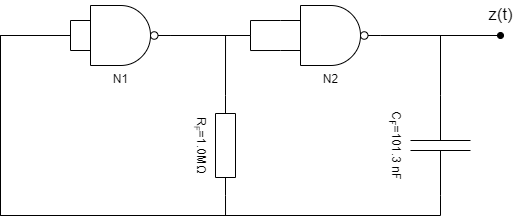

The diagram above was exported from draw.io. Its source (the exported page's mxGraphModel, read from the mxfile embedded in the PNG):
<mxGraphModel dx="760" dy="624" grid="1" gridSize="10" guides="1" tooltips="1" connect="1" arrows="1" fold="1" page="1" pageScale="1" pageWidth="850" pageHeight="1100" math="1" shadow="0">
  <root>
    <mxCell id="0" />
    <mxCell id="1" parent="0" />
    <mxCell id="I7uSpYN8RogNtiW1CiLk-3" style="edgeStyle=orthogonalEdgeStyle;rounded=0;orthogonalLoop=1;jettySize=auto;html=1;exitX=1;exitY=0.5;exitDx=0;exitDy=0;exitPerimeter=0;entryX=0;entryY=0.25;entryDx=0;entryDy=0;entryPerimeter=0;endArrow=none;endFill=0;" edge="1" parent="1" source="I7uSpYN8RogNtiW1CiLk-1" target="I7uSpYN8RogNtiW1CiLk-2">
      <mxGeometry relative="1" as="geometry">
        <Array as="points">
          <mxPoint x="450" y="330" />
          <mxPoint x="450" y="315" />
        </Array>
      </mxGeometry>
    </mxCell>
    <mxCell id="I7uSpYN8RogNtiW1CiLk-4" style="edgeStyle=orthogonalEdgeStyle;rounded=0;orthogonalLoop=1;jettySize=auto;html=1;exitX=1;exitY=0.5;exitDx=0;exitDy=0;exitPerimeter=0;entryX=0;entryY=0.75;entryDx=0;entryDy=0;entryPerimeter=0;endArrow=none;endFill=0;" edge="1" parent="1" source="I7uSpYN8RogNtiW1CiLk-1" target="I7uSpYN8RogNtiW1CiLk-2">
      <mxGeometry relative="1" as="geometry">
        <Array as="points">
          <mxPoint x="450" y="330" />
          <mxPoint x="450" y="345" />
        </Array>
      </mxGeometry>
    </mxCell>
    <mxCell id="I7uSpYN8RogNtiW1CiLk-6" style="edgeStyle=orthogonalEdgeStyle;rounded=0;orthogonalLoop=1;jettySize=auto;html=1;exitX=1;exitY=0.5;exitDx=0;exitDy=0;exitPerimeter=0;entryX=0;entryY=0.5;entryDx=0;entryDy=0;entryPerimeter=0;endArrow=none;endFill=0;" edge="1" parent="1" source="I7uSpYN8RogNtiW1CiLk-1" target="I7uSpYN8RogNtiW1CiLk-5">
      <mxGeometry relative="1" as="geometry" />
    </mxCell>
    <mxCell id="I7uSpYN8RogNtiW1CiLk-1" value="N1" style="verticalLabelPosition=bottom;shadow=0;dashed=0;align=center;html=1;verticalAlign=top;shape=mxgraph.electrical.logic_gates.logic_gate;operation=and;negating=1;negSize=0.15;" vertex="1" parent="1">
      <mxGeometry x="270" y="300" width="100" height="60" as="geometry" />
    </mxCell>
    <mxCell id="I7uSpYN8RogNtiW1CiLk-8" style="edgeStyle=orthogonalEdgeStyle;rounded=0;orthogonalLoop=1;jettySize=auto;html=1;exitX=1;exitY=0.5;exitDx=0;exitDy=0;exitPerimeter=0;entryX=0;entryY=0.5;entryDx=0;entryDy=0;entryPerimeter=0;endArrow=none;endFill=0;" edge="1" parent="1" source="I7uSpYN8RogNtiW1CiLk-2" target="I7uSpYN8RogNtiW1CiLk-7">
      <mxGeometry relative="1" as="geometry" />
    </mxCell>
    <mxCell id="I7uSpYN8RogNtiW1CiLk-9" style="edgeStyle=orthogonalEdgeStyle;rounded=0;orthogonalLoop=1;jettySize=auto;html=1;exitX=1;exitY=0.5;exitDx=0;exitDy=0;exitPerimeter=0;endArrow=oval;endFill=1;" edge="1" parent="1" source="I7uSpYN8RogNtiW1CiLk-2">
      <mxGeometry relative="1" as="geometry">
        <mxPoint x="700" y="330" as="targetPoint" />
      </mxGeometry>
    </mxCell>
    <mxCell id="I7uSpYN8RogNtiW1CiLk-2" value="N2" style="verticalLabelPosition=bottom;shadow=0;dashed=0;align=center;html=1;verticalAlign=top;shape=mxgraph.electrical.logic_gates.logic_gate;operation=and;negating=1;negSize=0.15;" vertex="1" parent="1">
      <mxGeometry x="480" y="300" width="100" height="60" as="geometry" />
    </mxCell>
    <mxCell id="I7uSpYN8RogNtiW1CiLk-12" style="edgeStyle=orthogonalEdgeStyle;rounded=0;orthogonalLoop=1;jettySize=auto;html=1;exitX=0;exitY=0.25;exitDx=0;exitDy=0;exitPerimeter=0;entryX=0;entryY=0.75;entryDx=0;entryDy=0;entryPerimeter=0;endArrow=none;endFill=0;" edge="1" parent="1" source="I7uSpYN8RogNtiW1CiLk-1" target="I7uSpYN8RogNtiW1CiLk-1">
      <mxGeometry relative="1" as="geometry" />
    </mxCell>
    <mxCell id="I7uSpYN8RogNtiW1CiLk-13" style="edgeStyle=orthogonalEdgeStyle;rounded=0;orthogonalLoop=1;jettySize=auto;html=1;exitX=1;exitY=0.5;exitDx=0;exitDy=0;exitPerimeter=0;endArrow=none;endFill=0;" edge="1" parent="1" source="I7uSpYN8RogNtiW1CiLk-5">
      <mxGeometry relative="1" as="geometry">
        <mxPoint x="270" y="330" as="targetPoint" />
        <Array as="points">
          <mxPoint x="425" y="510" />
          <mxPoint x="200" y="510" />
          <mxPoint x="200" y="330" />
        </Array>
      </mxGeometry>
    </mxCell>
    <mxCell id="I7uSpYN8RogNtiW1CiLk-5" value="R&lt;span style=&quot;font-size: 10px;&quot;&gt;&lt;sub&gt;F&lt;/sub&gt;&lt;/span&gt;=1.0MΩ" style="pointerEvents=1;verticalLabelPosition=bottom;shadow=0;dashed=0;align=center;html=1;verticalAlign=top;shape=mxgraph.electrical.resistors.resistor_1;rotation=90;" vertex="1" parent="1">
      <mxGeometry x="375" y="430" width="100" height="20" as="geometry" />
    </mxCell>
    <mxCell id="I7uSpYN8RogNtiW1CiLk-10" style="edgeStyle=orthogonalEdgeStyle;rounded=0;orthogonalLoop=1;jettySize=auto;html=1;exitX=1;exitY=0.5;exitDx=0;exitDy=0;exitPerimeter=0;endArrow=none;endFill=0;" edge="1" parent="1" source="I7uSpYN8RogNtiW1CiLk-7">
      <mxGeometry relative="1" as="geometry">
        <mxPoint x="270" y="330" as="targetPoint" />
        <Array as="points">
          <mxPoint x="640" y="510" />
          <mxPoint x="200" y="510" />
          <mxPoint x="200" y="330" />
        </Array>
      </mxGeometry>
    </mxCell>
    <mxCell id="I7uSpYN8RogNtiW1CiLk-7" value="C&lt;sub&gt;F&lt;/sub&gt;=101.3 nF" style="pointerEvents=1;verticalLabelPosition=bottom;shadow=0;dashed=0;align=center;html=1;verticalAlign=top;shape=mxgraph.electrical.capacitors.capacitor_1;rotation=90;" vertex="1" parent="1">
      <mxGeometry x="590" y="410" width="100" height="60" as="geometry" />
    </mxCell>
    <mxCell id="I7uSpYN8RogNtiW1CiLk-14" value="z(t)" style="text;html=1;align=center;verticalAlign=middle;resizable=0;points=[];autosize=1;strokeColor=none;fillColor=none;fontColor=none;fontSize=17;" vertex="1" parent="1">
      <mxGeometry x="680" y="295" width="40" height="30" as="geometry" />
    </mxCell>
  </root>
</mxGraphModel>